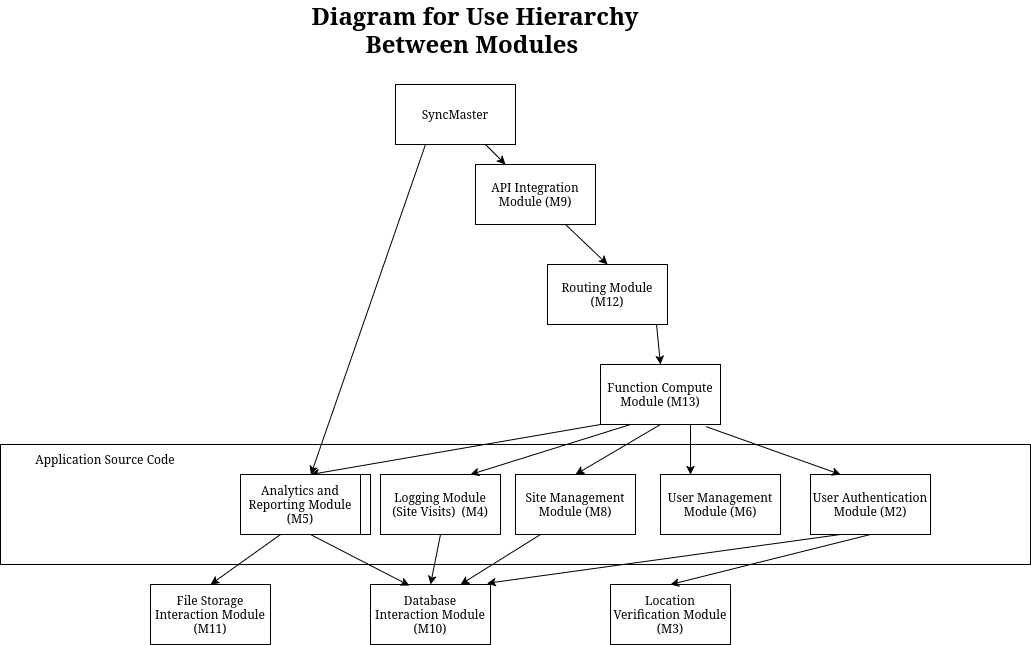

The diagram above was exported from draw.io. Its source (the exported page's mxGraphModel, read from the mxfile embedded in the PNG):
<mxGraphModel dx="4032" dy="3057" grid="1" gridSize="10" guides="1" tooltips="1" connect="1" arrows="1" fold="1" page="1" pageScale="1" pageWidth="850" pageHeight="1100" math="0" shadow="0">
  <root>
    <mxCell id="0" />
    <mxCell id="1" parent="0" />
    <mxCell id="ext975-CNdctxDciAUhN-6" value="&lt;b&gt;&lt;font style=&quot;font-size: 24px;&quot;&gt;Diagram for Use Hierarchy Between Modules&amp;nbsp;&lt;/font&gt;&lt;/b&gt;" style="text;html=1;align=center;verticalAlign=middle;whiteSpace=wrap;rounded=0;" parent="1" vertex="1">
      <mxGeometry x="90" y="-30" width="390" height="30" as="geometry" />
    </mxCell>
    <mxCell id="ext975-CNdctxDciAUhN-8" value="User Management Module (M6)" style="rounded=0;whiteSpace=wrap;html=1;" parent="1" vertex="1">
      <mxGeometry x="470" y="430" width="120" height="60" as="geometry" />
    </mxCell>
    <mxCell id="ext975-CNdctxDciAUhN-9" value="Location Verification Module (M3)" style="rounded=0;whiteSpace=wrap;html=1;" parent="1" vertex="1">
      <mxGeometry x="420" y="540" width="120" height="60" as="geometry" />
    </mxCell>
    <mxCell id="ext975-CNdctxDciAUhN-11" value="Site Management Module (M8)" style="rounded=0;whiteSpace=wrap;html=1;" parent="1" vertex="1">
      <mxGeometry x="325" y="430" width="120" height="60" as="geometry" />
    </mxCell>
    <mxCell id="ext975-CNdctxDciAUhN-12" value="Database Interaction Module (M10)" style="rounded=0;whiteSpace=wrap;html=1;" parent="1" vertex="1">
      <mxGeometry x="180" y="540" width="120" height="60" as="geometry" />
    </mxCell>
    <mxCell id="ext975-CNdctxDciAUhN-13" value="Logging Module (Site Visits)&amp;nbsp; (M4)" style="rounded=0;whiteSpace=wrap;html=1;" parent="1" vertex="1">
      <mxGeometry x="190" y="430" width="120" height="60" as="geometry" />
    </mxCell>
    <mxCell id="ext975-CNdctxDciAUhN-14" value="" style="endArrow=classic;html=1;rounded=0;exitX=0.5;exitY=1;exitDx=0;exitDy=0;entryX=0.5;entryY=0;entryDx=0;entryDy=0;" parent="1" source="ext975-CNdctxDciAUhN-17" target="ext975-CNdctxDciAUhN-9" edge="1">
      <mxGeometry width="50" height="50" relative="1" as="geometry">
        <mxPoint x="500" y="500" as="sourcePoint" />
        <mxPoint x="500" y="540" as="targetPoint" />
      </mxGeometry>
    </mxCell>
    <mxCell id="ext975-CNdctxDciAUhN-15" value="Document Management Module (M7)" style="rounded=0;whiteSpace=wrap;html=1;" parent="1" vertex="1">
      <mxGeometry x="60" y="430" width="120" height="60" as="geometry" />
    </mxCell>
    <mxCell id="ext975-CNdctxDciAUhN-16" value="File Storage Interaction Module (M11)" style="rounded=0;whiteSpace=wrap;html=1;" parent="1" vertex="1">
      <mxGeometry x="-40" y="540" width="120" height="60" as="geometry" />
    </mxCell>
    <mxCell id="ext975-CNdctxDciAUhN-17" value="User Authentication Module (M2)" style="rounded=0;whiteSpace=wrap;html=1;" parent="1" vertex="1">
      <mxGeometry x="620" y="430" width="120" height="60" as="geometry" />
    </mxCell>
    <mxCell id="ext975-CNdctxDciAUhN-18" value="" style="group" parent="1" connectable="0" vertex="1">
      <mxGeometry x="360" y="70" width="165" height="260" as="geometry" />
    </mxCell>
    <mxCell id="ext975-CNdctxDciAUhN-21" value="API Integration Module (M9)" style="rounded=0;whiteSpace=wrap;html=1;" parent="ext975-CNdctxDciAUhN-18" vertex="1">
      <mxGeometry x="-75" y="50" width="120" height="60" as="geometry" />
    </mxCell>
    <mxCell id="ext975-CNdctxDciAUhN-20" value="" style="group" parent="ext975-CNdctxDciAUhN-18" connectable="0" vertex="1">
      <mxGeometry x="45" y="40" width="120" height="170" as="geometry" />
    </mxCell>
    <mxCell id="ext975-CNdctxDciAUhN-25" value="" style="endArrow=classic;html=1;rounded=0;entryX=0.5;entryY=0;entryDx=0;entryDy=0;" parent="ext975-CNdctxDciAUhN-20" target="ext975-CNdctxDciAUhN-19" edge="1">
      <mxGeometry width="50" height="50" relative="1" as="geometry">
        <mxPoint x="60" y="160" as="sourcePoint" />
        <mxPoint x="110" y="110" as="targetPoint" />
      </mxGeometry>
    </mxCell>
    <mxCell id="ext975-CNdctxDciAUhN-22" value="Routing Module (M12)" style="rounded=0;whiteSpace=wrap;html=1;" parent="ext975-CNdctxDciAUhN-20" vertex="1">
      <mxGeometry x="-48" y="110" width="120" height="60" as="geometry" />
    </mxCell>
    <mxCell id="ext975-CNdctxDciAUhN-23" value="" style="endArrow=classic;html=1;rounded=0;entryX=0.5;entryY=0;entryDx=0;entryDy=0;exitX=0.75;exitY=1;exitDx=0;exitDy=0;" parent="ext975-CNdctxDciAUhN-18" source="ext975-CNdctxDciAUhN-21" target="ext975-CNdctxDciAUhN-22" edge="1">
      <mxGeometry width="50" height="50" relative="1" as="geometry">
        <mxPoint x="17" y="120" as="sourcePoint" />
        <mxPoint x="302" y="20" as="targetPoint" />
      </mxGeometry>
    </mxCell>
    <mxCell id="ext975-CNdctxDciAUhN-26" value="" style="endArrow=classic;html=1;rounded=0;exitX=0.25;exitY=1;exitDx=0;exitDy=0;" parent="1" source="ext975-CNdctxDciAUhN-40" target="ext975-CNdctxDciAUhN-7" edge="1">
      <mxGeometry width="50" height="50" relative="1" as="geometry">
        <mxPoint x="-50" y="580" as="sourcePoint" />
        <mxPoint x="145" y="660" as="targetPoint" />
      </mxGeometry>
    </mxCell>
    <mxCell id="ext975-CNdctxDciAUhN-29" value="" style="endArrow=classic;html=1;rounded=0;entryX=0.5;entryY=0;entryDx=0;entryDy=0;exitX=0.25;exitY=1;exitDx=0;exitDy=0;" parent="1" source="ext975-CNdctxDciAUhN-15" target="ext975-CNdctxDciAUhN-16" edge="1">
      <mxGeometry width="50" height="50" relative="1" as="geometry">
        <mxPoint x="121" y="717" as="sourcePoint" />
        <mxPoint x="65" y="680" as="targetPoint" />
      </mxGeometry>
    </mxCell>
    <mxCell id="ext975-CNdctxDciAUhN-31" value="" style="endArrow=classic;html=1;rounded=0;entryX=0.323;entryY=0.016;entryDx=0;entryDy=0;exitX=0.5;exitY=1;exitDx=0;exitDy=0;entryPerimeter=0;" parent="1" source="ext975-CNdctxDciAUhN-15" target="ext975-CNdctxDciAUhN-12" edge="1">
      <mxGeometry width="50" height="50" relative="1" as="geometry">
        <mxPoint x="-65" y="680" as="sourcePoint" />
        <mxPoint x="-15" y="630" as="targetPoint" />
      </mxGeometry>
    </mxCell>
    <mxCell id="ext975-CNdctxDciAUhN-33" value="" style="endArrow=classic;html=1;rounded=0;entryX=0.5;entryY=0;entryDx=0;entryDy=0;exitX=0;exitY=1;exitDx=0;exitDy=0;" parent="1" source="ext975-CNdctxDciAUhN-19" target="ext975-CNdctxDciAUhN-15" edge="1">
      <mxGeometry width="50" height="50" relative="1" as="geometry">
        <mxPoint x="-215" y="555" as="sourcePoint" />
        <mxPoint x="-165" y="505" as="targetPoint" />
      </mxGeometry>
    </mxCell>
    <mxCell id="ext975-CNdctxDciAUhN-35" value="" style="endArrow=classic;html=1;rounded=0;entryX=0.25;entryY=0;entryDx=0;entryDy=0;exitX=0.883;exitY=1.038;exitDx=0;exitDy=0;exitPerimeter=0;" parent="1" source="ext975-CNdctxDciAUhN-19" target="ext975-CNdctxDciAUhN-17" edge="1">
      <mxGeometry width="50" height="50" relative="1" as="geometry">
        <mxPoint x="395" y="890" as="sourcePoint" />
        <mxPoint x="95" y="640" as="targetPoint" />
        <Array as="points" />
      </mxGeometry>
    </mxCell>
    <mxCell id="ext975-CNdctxDciAUhN-36" value="" style="endArrow=classic;html=1;rounded=0;entryX=0.5;entryY=0;entryDx=0;entryDy=0;exitX=0.5;exitY=1;exitDx=0;exitDy=0;" parent="1" source="ext975-CNdctxDciAUhN-19" target="ext975-CNdctxDciAUhN-11" edge="1">
      <mxGeometry width="50" height="50" relative="1" as="geometry">
        <mxPoint x="425" y="860" as="sourcePoint" />
        <mxPoint x="95" y="700" as="targetPoint" />
      </mxGeometry>
    </mxCell>
    <mxCell id="ext975-CNdctxDciAUhN-37" value="" style="endArrow=classic;html=1;rounded=0;entryX=0.25;entryY=0;entryDx=0;entryDy=0;exitX=0.75;exitY=1;exitDx=0;exitDy=0;" parent="1" source="ext975-CNdctxDciAUhN-19" target="ext975-CNdctxDciAUhN-8" edge="1">
      <mxGeometry width="50" height="50" relative="1" as="geometry">
        <mxPoint x="400" y="840" as="sourcePoint" />
        <mxPoint x="362.0799999999999" y="848.0700000000002" as="targetPoint" />
      </mxGeometry>
    </mxCell>
    <mxCell id="ext975-CNdctxDciAUhN-40" value="SyncMaster" style="rounded=0;whiteSpace=wrap;html=1;" parent="1" vertex="1">
      <mxGeometry x="205" y="40" width="120" height="60" as="geometry" />
    </mxCell>
    <mxCell id="ext975-CNdctxDciAUhN-19" value="Function Compute Module (M13)" style="rounded=0;whiteSpace=wrap;html=1;" parent="1" vertex="1">
      <mxGeometry x="410" y="320" width="120" height="60" as="geometry" />
    </mxCell>
    <mxCell id="ext975-CNdctxDciAUhN-43" value="" style="endArrow=classic;html=1;rounded=0;exitX=0.75;exitY=1;exitDx=0;exitDy=0;entryX=0.25;entryY=0;entryDx=0;entryDy=0;" parent="1" source="ext975-CNdctxDciAUhN-40" target="ext975-CNdctxDciAUhN-21" edge="1">
      <mxGeometry width="50" height="50" relative="1" as="geometry">
        <mxPoint x="495" y="230" as="sourcePoint" />
        <mxPoint x="450" y="240" as="targetPoint" />
      </mxGeometry>
    </mxCell>
    <mxCell id="ext975-CNdctxDciAUhN-46" value="" style="endArrow=classic;html=1;rounded=0;entryX=0.75;entryY=0;entryDx=0;entryDy=0;exitX=0.25;exitY=1;exitDx=0;exitDy=0;" parent="1" source="ext975-CNdctxDciAUhN-19" target="ext975-CNdctxDciAUhN-13" edge="1">
      <mxGeometry width="50" height="50" relative="1" as="geometry">
        <mxPoint x="410" y="400" as="sourcePoint" />
        <mxPoint x="452" y="440" as="targetPoint" />
      </mxGeometry>
    </mxCell>
    <mxCell id="ext975-CNdctxDciAUhN-50" value="" style="endArrow=classic;html=1;rounded=0;exitX=0.25;exitY=1;exitDx=0;exitDy=0;entryX=0.971;entryY=-0.02;entryDx=0;entryDy=0;entryPerimeter=0;" parent="1" source="ext975-CNdctxDciAUhN-17" target="ext975-CNdctxDciAUhN-12" edge="1">
      <mxGeometry width="50" height="50" relative="1" as="geometry">
        <mxPoint x="630" y="500" as="sourcePoint" />
        <mxPoint x="330" y="550" as="targetPoint" />
      </mxGeometry>
    </mxCell>
    <mxCell id="ext975-CNdctxDciAUhN-52" value="" style="endArrow=classic;html=1;rounded=0;entryX=0.75;entryY=0;entryDx=0;entryDy=0;exitX=0.25;exitY=1;exitDx=0;exitDy=0;" parent="1" target="ext975-CNdctxDciAUhN-12" edge="1">
      <mxGeometry width="50" height="50" relative="1" as="geometry">
        <mxPoint x="350" y="490" as="sourcePoint" />
        <mxPoint x="190" y="540" as="targetPoint" />
      </mxGeometry>
    </mxCell>
    <mxCell id="ext975-CNdctxDciAUhN-53" value="" style="endArrow=classic;html=1;rounded=0;entryX=0.5;entryY=0;entryDx=0;entryDy=0;exitX=0.5;exitY=1;exitDx=0;exitDy=0;" parent="1" source="ext975-CNdctxDciAUhN-13" target="ext975-CNdctxDciAUhN-12" edge="1">
      <mxGeometry width="50" height="50" relative="1" as="geometry">
        <mxPoint x="120" y="500" as="sourcePoint" />
        <mxPoint x="229" y="551" as="targetPoint" />
      </mxGeometry>
    </mxCell>
    <mxCell id="ext975-CNdctxDciAUhN-60" value="" style="swimlane;startSize=0;" parent="1" vertex="1">
      <mxGeometry x="-190" y="400" width="1030" height="120" as="geometry">
        <mxRectangle x="-340" y="400" width="50" height="40" as="alternateBounds" />
      </mxGeometry>
    </mxCell>
    <mxCell id="ext975-CNdctxDciAUhN-61" value="Application Source Code" style="text;html=1;align=center;verticalAlign=middle;whiteSpace=wrap;rounded=0;" parent="ext975-CNdctxDciAUhN-60" vertex="1">
      <mxGeometry x="20" width="170" height="30" as="geometry" />
    </mxCell>
    <mxCell id="ext975-CNdctxDciAUhN-7" value="Analytics and Reporting Module (M5)" style="rounded=0;whiteSpace=wrap;html=1;" parent="ext975-CNdctxDciAUhN-60" vertex="1">
      <mxGeometry x="240" y="30" width="120" height="60" as="geometry" />
    </mxCell>
  </root>
</mxGraphModel>